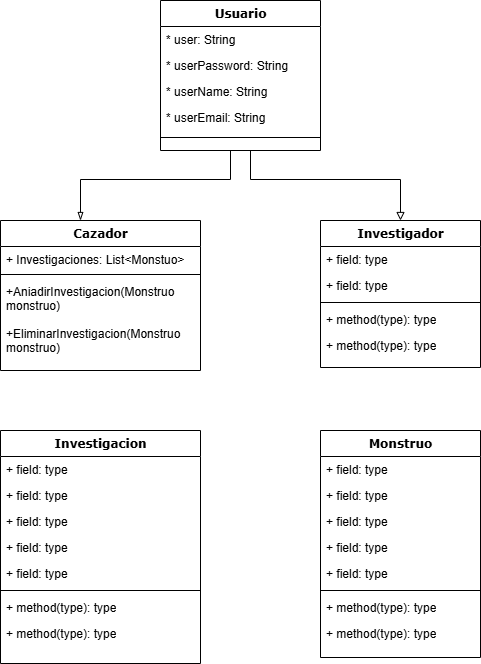

The diagram above was exported from draw.io. Its source (the exported page's mxGraphModel, read from the mxfile embedded in the PNG):
<mxGraphModel dx="2074" dy="1988" grid="1" gridSize="10" guides="1" tooltips="1" connect="1" arrows="1" fold="1" page="1" pageScale="1" pageWidth="1100" pageHeight="850" background="none" math="0" shadow="0">
  <root>
    <mxCell id="0" />
    <mxCell id="1" parent="0" />
    <mxCell id="rEsurehHpByP_TUPEW1e-45" style="edgeStyle=orthogonalEdgeStyle;rounded=0;orthogonalLoop=1;jettySize=auto;html=1;strokeColor=#000000;endArrow=blockThin;endFill=0;" edge="1" parent="1" source="78961159f06e98e8-17" target="rEsurehHpByP_TUPEW1e-1">
      <mxGeometry relative="1" as="geometry">
        <Array as="points">
          <mxPoint x="500" y="-11" />
          <mxPoint x="350" y="-11" />
        </Array>
      </mxGeometry>
    </mxCell>
    <mxCell id="rEsurehHpByP_TUPEW1e-46" style="edgeStyle=orthogonalEdgeStyle;rounded=0;orthogonalLoop=1;jettySize=auto;html=1;endArrow=block;endFill=0;" edge="1" parent="1" source="78961159f06e98e8-17" target="rEsurehHpByP_TUPEW1e-10">
      <mxGeometry relative="1" as="geometry">
        <Array as="points">
          <mxPoint x="520" y="-11" />
          <mxPoint x="670" y="-11" />
        </Array>
      </mxGeometry>
    </mxCell>
    <mxCell id="78961159f06e98e8-17" value="Usuario" style="swimlane;html=1;fontStyle=1;align=center;verticalAlign=top;childLayout=stackLayout;horizontal=1;startSize=26;horizontalStack=0;resizeParent=1;resizeLast=0;collapsible=1;marginBottom=0;swimlaneFillColor=#ffffff;rounded=0;shadow=0;comic=0;labelBackgroundColor=none;strokeWidth=1;fillColor=none;fontFamily=Verdana;fontSize=12" parent="1" vertex="1">
      <mxGeometry x="430" y="-190" width="160" height="150" as="geometry" />
    </mxCell>
    <mxCell id="78961159f06e98e8-21" value="* user: String" style="text;html=1;strokeColor=none;fillColor=none;align=left;verticalAlign=top;spacingLeft=4;spacingRight=4;whiteSpace=wrap;overflow=hidden;rotatable=0;points=[[0,0.5],[1,0.5]];portConstraint=eastwest;" parent="78961159f06e98e8-17" vertex="1">
      <mxGeometry y="26" width="160" height="26" as="geometry" />
    </mxCell>
    <mxCell id="78961159f06e98e8-23" value="* userPassword: String" style="text;html=1;strokeColor=none;fillColor=none;align=left;verticalAlign=top;spacingLeft=4;spacingRight=4;whiteSpace=wrap;overflow=hidden;rotatable=0;points=[[0,0.5],[1,0.5]];portConstraint=eastwest;" parent="78961159f06e98e8-17" vertex="1">
      <mxGeometry y="52" width="160" height="26" as="geometry" />
    </mxCell>
    <mxCell id="78961159f06e98e8-25" value="* userName: String" style="text;html=1;strokeColor=none;fillColor=none;align=left;verticalAlign=top;spacingLeft=4;spacingRight=4;whiteSpace=wrap;overflow=hidden;rotatable=0;points=[[0,0.5],[1,0.5]];portConstraint=eastwest;" parent="78961159f06e98e8-17" vertex="1">
      <mxGeometry y="78" width="160" height="26" as="geometry" />
    </mxCell>
    <mxCell id="78961159f06e98e8-26" value="* userEmail: String" style="text;html=1;strokeColor=none;fillColor=none;align=left;verticalAlign=top;spacingLeft=4;spacingRight=4;whiteSpace=wrap;overflow=hidden;rotatable=0;points=[[0,0.5],[1,0.5]];portConstraint=eastwest;" parent="78961159f06e98e8-17" vertex="1">
      <mxGeometry y="104" width="160" height="26" as="geometry" />
    </mxCell>
    <mxCell id="78961159f06e98e8-19" value="" style="line;html=1;strokeWidth=1;fillColor=none;align=left;verticalAlign=middle;spacingTop=-1;spacingLeft=3;spacingRight=3;rotatable=0;labelPosition=right;points=[];portConstraint=eastwest;" parent="78961159f06e98e8-17" vertex="1">
      <mxGeometry y="130" width="160" height="14" as="geometry" />
    </mxCell>
    <mxCell id="rEsurehHpByP_TUPEW1e-1" value="Cazador" style="swimlane;html=1;fontStyle=1;align=center;verticalAlign=top;childLayout=stackLayout;horizontal=1;startSize=26;horizontalStack=0;resizeParent=1;resizeLast=0;collapsible=1;marginBottom=0;swimlaneFillColor=#ffffff;rounded=0;shadow=0;comic=0;labelBackgroundColor=none;strokeWidth=1;fillColor=none;fontFamily=Verdana;fontSize=12" vertex="1" parent="1">
      <mxGeometry x="270" y="30" width="200" height="150" as="geometry" />
    </mxCell>
    <mxCell id="rEsurehHpByP_TUPEW1e-2" value="+ Investigaciones: List&amp;lt;Monstuo&amp;gt;" style="text;html=1;strokeColor=none;fillColor=none;align=left;verticalAlign=top;spacingLeft=4;spacingRight=4;whiteSpace=wrap;overflow=hidden;rotatable=0;points=[[0,0.5],[1,0.5]];portConstraint=eastwest;" vertex="1" parent="rEsurehHpByP_TUPEW1e-1">
      <mxGeometry y="26" width="200" height="24" as="geometry" />
    </mxCell>
    <mxCell id="rEsurehHpByP_TUPEW1e-7" value="" style="line;html=1;strokeWidth=1;fillColor=none;align=left;verticalAlign=middle;spacingTop=-1;spacingLeft=3;spacingRight=3;rotatable=0;labelPosition=right;points=[];portConstraint=eastwest;" vertex="1" parent="rEsurehHpByP_TUPEW1e-1">
      <mxGeometry y="50" width="200" height="8" as="geometry" />
    </mxCell>
    <mxCell id="rEsurehHpByP_TUPEW1e-8" value="+AniadirInvestigacion(Monstruo monstruo)" style="text;html=1;strokeColor=none;fillColor=none;align=left;verticalAlign=top;spacingLeft=4;spacingRight=4;whiteSpace=wrap;overflow=hidden;rotatable=0;points=[[0,0.5],[1,0.5]];portConstraint=eastwest;" vertex="1" parent="rEsurehHpByP_TUPEW1e-1">
      <mxGeometry y="58" width="200" height="42" as="geometry" />
    </mxCell>
    <mxCell id="rEsurehHpByP_TUPEW1e-49" value="+EliminarInvestigacion(Monstruo monstruo)" style="text;html=1;strokeColor=none;fillColor=none;align=left;verticalAlign=top;spacingLeft=4;spacingRight=4;whiteSpace=wrap;overflow=hidden;rotatable=0;points=[[0,0.5],[1,0.5]];portConstraint=eastwest;" vertex="1" parent="rEsurehHpByP_TUPEW1e-1">
      <mxGeometry y="100" width="200" height="42" as="geometry" />
    </mxCell>
    <mxCell id="rEsurehHpByP_TUPEW1e-10" value="Investigador" style="swimlane;html=1;fontStyle=1;align=center;verticalAlign=top;childLayout=stackLayout;horizontal=1;startSize=26;horizontalStack=0;resizeParent=1;resizeLast=0;collapsible=1;marginBottom=0;swimlaneFillColor=#ffffff;rounded=0;shadow=0;comic=0;labelBackgroundColor=none;strokeWidth=1;fillColor=none;fontFamily=Verdana;fontSize=12" vertex="1" parent="1">
      <mxGeometry x="590" y="30" width="160" height="147" as="geometry" />
    </mxCell>
    <mxCell id="rEsurehHpByP_TUPEW1e-11" value="+ field: type" style="text;html=1;strokeColor=none;fillColor=none;align=left;verticalAlign=top;spacingLeft=4;spacingRight=4;whiteSpace=wrap;overflow=hidden;rotatable=0;points=[[0,0.5],[1,0.5]];portConstraint=eastwest;" vertex="1" parent="rEsurehHpByP_TUPEW1e-10">
      <mxGeometry y="26" width="160" height="26" as="geometry" />
    </mxCell>
    <mxCell id="rEsurehHpByP_TUPEW1e-12" value="+ field: type" style="text;html=1;strokeColor=none;fillColor=none;align=left;verticalAlign=top;spacingLeft=4;spacingRight=4;whiteSpace=wrap;overflow=hidden;rotatable=0;points=[[0,0.5],[1,0.5]];portConstraint=eastwest;" vertex="1" parent="rEsurehHpByP_TUPEW1e-10">
      <mxGeometry y="52" width="160" height="26" as="geometry" />
    </mxCell>
    <mxCell id="rEsurehHpByP_TUPEW1e-16" value="" style="line;html=1;strokeWidth=1;fillColor=none;align=left;verticalAlign=middle;spacingTop=-1;spacingLeft=3;spacingRight=3;rotatable=0;labelPosition=right;points=[];portConstraint=eastwest;" vertex="1" parent="rEsurehHpByP_TUPEW1e-10">
      <mxGeometry y="78" width="160" height="8" as="geometry" />
    </mxCell>
    <mxCell id="rEsurehHpByP_TUPEW1e-17" value="+ method(type): type" style="text;html=1;strokeColor=none;fillColor=none;align=left;verticalAlign=top;spacingLeft=4;spacingRight=4;whiteSpace=wrap;overflow=hidden;rotatable=0;points=[[0,0.5],[1,0.5]];portConstraint=eastwest;" vertex="1" parent="rEsurehHpByP_TUPEW1e-10">
      <mxGeometry y="86" width="160" height="26" as="geometry" />
    </mxCell>
    <mxCell id="rEsurehHpByP_TUPEW1e-18" value="+ method(type): type" style="text;html=1;strokeColor=none;fillColor=none;align=left;verticalAlign=top;spacingLeft=4;spacingRight=4;whiteSpace=wrap;overflow=hidden;rotatable=0;points=[[0,0.5],[1,0.5]];portConstraint=eastwest;" vertex="1" parent="rEsurehHpByP_TUPEW1e-10">
      <mxGeometry y="112" width="160" height="26" as="geometry" />
    </mxCell>
    <mxCell id="rEsurehHpByP_TUPEW1e-19" value="Investigacion" style="swimlane;html=1;fontStyle=1;align=center;verticalAlign=top;childLayout=stackLayout;horizontal=1;startSize=26;horizontalStack=0;resizeParent=1;resizeLast=0;collapsible=1;marginBottom=0;swimlaneFillColor=#ffffff;rounded=0;shadow=0;comic=0;labelBackgroundColor=none;strokeWidth=1;fillColor=none;fontFamily=Verdana;fontSize=12" vertex="1" parent="1">
      <mxGeometry x="270" y="240" width="200" height="233" as="geometry" />
    </mxCell>
    <mxCell id="rEsurehHpByP_TUPEW1e-20" value="+ field: type" style="text;html=1;strokeColor=none;fillColor=none;align=left;verticalAlign=top;spacingLeft=4;spacingRight=4;whiteSpace=wrap;overflow=hidden;rotatable=0;points=[[0,0.5],[1,0.5]];portConstraint=eastwest;" vertex="1" parent="rEsurehHpByP_TUPEW1e-19">
      <mxGeometry y="26" width="200" height="26" as="geometry" />
    </mxCell>
    <mxCell id="rEsurehHpByP_TUPEW1e-21" value="+ field: type" style="text;html=1;strokeColor=none;fillColor=none;align=left;verticalAlign=top;spacingLeft=4;spacingRight=4;whiteSpace=wrap;overflow=hidden;rotatable=0;points=[[0,0.5],[1,0.5]];portConstraint=eastwest;" vertex="1" parent="rEsurehHpByP_TUPEW1e-19">
      <mxGeometry y="52" width="200" height="26" as="geometry" />
    </mxCell>
    <mxCell id="rEsurehHpByP_TUPEW1e-22" value="+ field: type" style="text;html=1;strokeColor=none;fillColor=none;align=left;verticalAlign=top;spacingLeft=4;spacingRight=4;whiteSpace=wrap;overflow=hidden;rotatable=0;points=[[0,0.5],[1,0.5]];portConstraint=eastwest;" vertex="1" parent="rEsurehHpByP_TUPEW1e-19">
      <mxGeometry y="78" width="200" height="26" as="geometry" />
    </mxCell>
    <mxCell id="rEsurehHpByP_TUPEW1e-23" value="+ field: type" style="text;html=1;strokeColor=none;fillColor=none;align=left;verticalAlign=top;spacingLeft=4;spacingRight=4;whiteSpace=wrap;overflow=hidden;rotatable=0;points=[[0,0.5],[1,0.5]];portConstraint=eastwest;" vertex="1" parent="rEsurehHpByP_TUPEW1e-19">
      <mxGeometry y="104" width="200" height="26" as="geometry" />
    </mxCell>
    <mxCell id="rEsurehHpByP_TUPEW1e-24" value="+ field: type" style="text;html=1;strokeColor=none;fillColor=none;align=left;verticalAlign=top;spacingLeft=4;spacingRight=4;whiteSpace=wrap;overflow=hidden;rotatable=0;points=[[0,0.5],[1,0.5]];portConstraint=eastwest;" vertex="1" parent="rEsurehHpByP_TUPEW1e-19">
      <mxGeometry y="130" width="200" height="26" as="geometry" />
    </mxCell>
    <mxCell id="rEsurehHpByP_TUPEW1e-25" value="" style="line;html=1;strokeWidth=1;fillColor=none;align=left;verticalAlign=middle;spacingTop=-1;spacingLeft=3;spacingRight=3;rotatable=0;labelPosition=right;points=[];portConstraint=eastwest;" vertex="1" parent="rEsurehHpByP_TUPEW1e-19">
      <mxGeometry y="156" width="200" height="8" as="geometry" />
    </mxCell>
    <mxCell id="rEsurehHpByP_TUPEW1e-26" value="+ method(type): type" style="text;html=1;strokeColor=none;fillColor=none;align=left;verticalAlign=top;spacingLeft=4;spacingRight=4;whiteSpace=wrap;overflow=hidden;rotatable=0;points=[[0,0.5],[1,0.5]];portConstraint=eastwest;" vertex="1" parent="rEsurehHpByP_TUPEW1e-19">
      <mxGeometry y="164" width="200" height="26" as="geometry" />
    </mxCell>
    <mxCell id="rEsurehHpByP_TUPEW1e-27" value="+ method(type): type" style="text;html=1;strokeColor=none;fillColor=none;align=left;verticalAlign=top;spacingLeft=4;spacingRight=4;whiteSpace=wrap;overflow=hidden;rotatable=0;points=[[0,0.5],[1,0.5]];portConstraint=eastwest;" vertex="1" parent="rEsurehHpByP_TUPEW1e-19">
      <mxGeometry y="190" width="200" height="26" as="geometry" />
    </mxCell>
    <mxCell id="rEsurehHpByP_TUPEW1e-28" value="Monstruo" style="swimlane;html=1;fontStyle=1;align=center;verticalAlign=top;childLayout=stackLayout;horizontal=1;startSize=26;horizontalStack=0;resizeParent=1;resizeLast=0;collapsible=1;marginBottom=0;swimlaneFillColor=#ffffff;rounded=0;shadow=0;comic=0;labelBackgroundColor=none;strokeWidth=1;fillColor=none;fontFamily=Verdana;fontSize=12" vertex="1" parent="1">
      <mxGeometry x="590" y="240" width="160" height="227" as="geometry" />
    </mxCell>
    <mxCell id="rEsurehHpByP_TUPEW1e-29" value="+ field: type" style="text;html=1;strokeColor=none;fillColor=none;align=left;verticalAlign=top;spacingLeft=4;spacingRight=4;whiteSpace=wrap;overflow=hidden;rotatable=0;points=[[0,0.5],[1,0.5]];portConstraint=eastwest;" vertex="1" parent="rEsurehHpByP_TUPEW1e-28">
      <mxGeometry y="26" width="160" height="26" as="geometry" />
    </mxCell>
    <mxCell id="rEsurehHpByP_TUPEW1e-30" value="+ field: type" style="text;html=1;strokeColor=none;fillColor=none;align=left;verticalAlign=top;spacingLeft=4;spacingRight=4;whiteSpace=wrap;overflow=hidden;rotatable=0;points=[[0,0.5],[1,0.5]];portConstraint=eastwest;" vertex="1" parent="rEsurehHpByP_TUPEW1e-28">
      <mxGeometry y="52" width="160" height="26" as="geometry" />
    </mxCell>
    <mxCell id="rEsurehHpByP_TUPEW1e-31" value="+ field: type" style="text;html=1;strokeColor=none;fillColor=none;align=left;verticalAlign=top;spacingLeft=4;spacingRight=4;whiteSpace=wrap;overflow=hidden;rotatable=0;points=[[0,0.5],[1,0.5]];portConstraint=eastwest;" vertex="1" parent="rEsurehHpByP_TUPEW1e-28">
      <mxGeometry y="78" width="160" height="26" as="geometry" />
    </mxCell>
    <mxCell id="rEsurehHpByP_TUPEW1e-32" value="+ field: type" style="text;html=1;strokeColor=none;fillColor=none;align=left;verticalAlign=top;spacingLeft=4;spacingRight=4;whiteSpace=wrap;overflow=hidden;rotatable=0;points=[[0,0.5],[1,0.5]];portConstraint=eastwest;" vertex="1" parent="rEsurehHpByP_TUPEW1e-28">
      <mxGeometry y="104" width="160" height="26" as="geometry" />
    </mxCell>
    <mxCell id="rEsurehHpByP_TUPEW1e-33" value="+ field: type" style="text;html=1;strokeColor=none;fillColor=none;align=left;verticalAlign=top;spacingLeft=4;spacingRight=4;whiteSpace=wrap;overflow=hidden;rotatable=0;points=[[0,0.5],[1,0.5]];portConstraint=eastwest;" vertex="1" parent="rEsurehHpByP_TUPEW1e-28">
      <mxGeometry y="130" width="160" height="26" as="geometry" />
    </mxCell>
    <mxCell id="rEsurehHpByP_TUPEW1e-34" value="" style="line;html=1;strokeWidth=1;fillColor=none;align=left;verticalAlign=middle;spacingTop=-1;spacingLeft=3;spacingRight=3;rotatable=0;labelPosition=right;points=[];portConstraint=eastwest;" vertex="1" parent="rEsurehHpByP_TUPEW1e-28">
      <mxGeometry y="156" width="160" height="8" as="geometry" />
    </mxCell>
    <mxCell id="rEsurehHpByP_TUPEW1e-35" value="+ method(type): type" style="text;html=1;strokeColor=none;fillColor=none;align=left;verticalAlign=top;spacingLeft=4;spacingRight=4;whiteSpace=wrap;overflow=hidden;rotatable=0;points=[[0,0.5],[1,0.5]];portConstraint=eastwest;" vertex="1" parent="rEsurehHpByP_TUPEW1e-28">
      <mxGeometry y="164" width="160" height="26" as="geometry" />
    </mxCell>
    <mxCell id="rEsurehHpByP_TUPEW1e-36" value="+ method(type): type" style="text;html=1;strokeColor=none;fillColor=none;align=left;verticalAlign=top;spacingLeft=4;spacingRight=4;whiteSpace=wrap;overflow=hidden;rotatable=0;points=[[0,0.5],[1,0.5]];portConstraint=eastwest;" vertex="1" parent="rEsurehHpByP_TUPEW1e-28">
      <mxGeometry y="190" width="160" height="26" as="geometry" />
    </mxCell>
  </root>
</mxGraphModel>